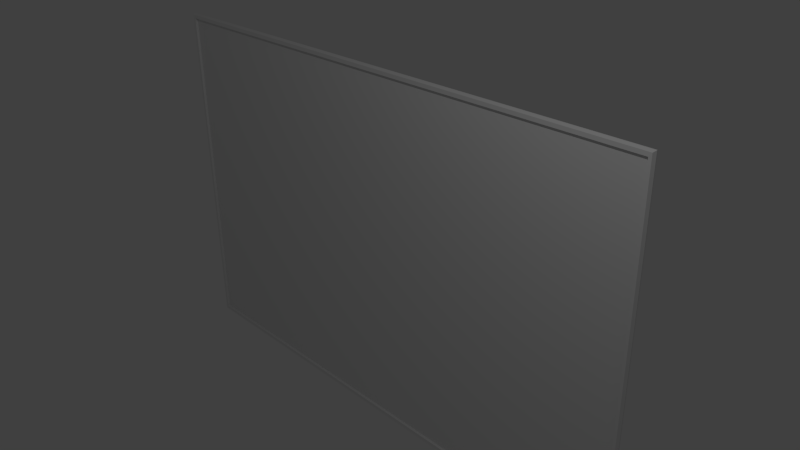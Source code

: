 # Source: QuadroTabelaPer.blend  (saved by Blender 2.68.0; exported with 4.5.12 LTS)
import bpy
from mathutils import Matrix  # noqa: F401  (used for matrix-valued properties, if any)

bpy.ops.wm.read_factory_settings(use_empty=True)
scene = bpy.context.scene
scene.name = 'Scene'

# ---- collections
col_collection_1 = bpy.data.collections.new('Collection 1'); scene.collection.children.link(col_collection_1)

# ---- materials (node trees are filled in below, after node groups)
mat_material = bpy.data.materials.new('Material')
mat_material.alpha_threshold = 0.0
mat_material.use_transparent_shadow = False
mat_material.roughness = 0.5
mat_material.line_color = (0.0, 0.0, 0.0, 1.0)

# ---- material node trees

# ---- world
world_world = bpy.data.worlds.new('World'); scene.world = world_world
world_world.color = (0.05088, 0.05088, 0.05088)
world_world.use_sun_shadow = False
world_world.sun_shadow_jitter_overblur = 0.0
world_world.cycles.sampling_method = 'MANUAL'
world_world.cycles.sample_map_resolution = 256

# ---- cameras
cam_camera = bpy.data.cameras.new('Camera')
cam_camera.clip_end = 100.0
cam_camera.lens = 35.0
cam_camera.sensor_width = 32.0
cam_camera.sensor_height = 18.0
cam_camera.ortho_scale = 7.314
cam_camera.dof.focus_distance = 0.0
cam_camera.dof.aperture_fstop = 128.0

# ---- lights
light_lamp = bpy.data.lights.new('Lamp', 'POINT')
light_lamp.transmission_factor = 0.0
light_lamp.cutoff_distance = 30.0
light_lamp.energy = 100.0
light_lamp.shadow_buffer_clip_start = 1.001
light_lamp.shadow_soft_size = 0.1
light_lamp.shadow_maximum_resolution = 0.006
light_lamp.use_absolute_resolution = True
light_lamp.cycles.use_multiple_importance_sampling = False

# ---- meshes
me_cube = bpy.data.meshes.new('Cube')
me_cube.from_pydata([(-2.0, 0.6261, 2.0), (-2.0, 1.142, 2.0), (-2.0, 0.6261, 2.057), (-2.0, 1.142, 2.057), (-2.031, 0.6261, 2.0), (-2.031, 1.142, 2.0), (-2.031, 0.6261, 2.057), (-2.031, 1.142, 2.057), (-2.0, -1.2, 2.0), (-2.0, -1.2, 2.041), (-2.02, -1.2, 2.0), (-2.02, -1.2, 2.041), (-1.09e-06, 1.142, 2.0), (4.261e-08, 0.6261, 2.0), (2.0, 0.6261, 2.0), (2.0, 1.142, 2.0), (-1.09e-06, 1.142, 2.057), (4.261e-08, 0.6261, 2.057), (2.0, 0.6261, 2.057), (2.0, 1.142, 2.057), (2.031, 0.6261, 2.0), (2.031, 1.142, 2.0), (2.031, 0.6261, 2.057), (2.031, 1.142, 2.057), (4.261e-08, -1.2, 2.0), (2.0, -1.2, 2.0), (4.261e-08, -1.2, 2.041), (2.0, -1.2, 2.041), (2.02, -1.2, 2.0), (2.02, -1.2, 2.041), (-2.0, 0.6261, -9.384e-06), (-2.0, 1.142, -9.384e-06), (-2.0, 0.6261, -2.0), (-2.0, 1.142, -2.0), (-2.0, 0.6261, -2.057), (-2.0, 1.142, -2.057), (-2.031, 0.6261, -9.384e-06), (-2.031, 1.142, -9.384e-06), (-2.031, 0.6261, -2.0), (-2.031, 1.142, -2.0), (-2.031, 0.6261, -2.057), (-2.031, 1.142, -2.057), (-2.0, -1.2, -9.384e-06), (-2.0, -1.2, -2.0), (-2.0, -1.2, -2.041), (-2.02, -1.2, -9.384e-06), (-2.02, -1.2, -2.0), (-2.02, -1.2, -2.041), (-6.13e-07, 1.142, -9.384e-06), (-6.13e-07, 0.6261, -9.384e-06), (2.0, 0.6261, -9.384e-06), (2.0, 1.142, -9.384e-06), (-1.09e-06, 1.142, -2.0), (4.261e-08, 0.6261, -2.0), (2.0, 0.6261, -2.0), (2.0, 1.142, -2.0), (-1.09e-06, 1.142, -2.057), (4.261e-08, 0.6261, -2.057), (2.0, 0.6261, -2.057), (2.0, 1.142, -2.057), (2.031, 0.6261, -9.384e-06), (2.031, 1.142, -9.384e-06), (2.031, 0.6261, -2.0), (2.031, 1.142, -2.0), (2.031, 0.6261, -2.057), (2.031, 1.142, -2.057), (2.0, -1.2, -9.384e-06), (4.261e-08, -1.2, -2.0), (2.0, -1.2, -2.0), (4.261e-08, -1.2, -2.041), (2.0, -1.2, -2.041), (2.02, -1.2, -9.384e-06), (2.02, -1.2, -2.0), (2.02, -1.2, -2.041)], [], [(12, 1, 3, 16), (49, 13, 0, 30), (6, 4, 10, 11), (12, 48, 31, 1), (16, 3, 2, 17), (30, 0, 8, 42), (1, 31, 37, 5), (36, 4, 5, 37), (5, 4, 6, 7), (3, 1, 5, 7), (0, 13, 24, 8), (2, 3, 7, 6), (42, 8, 10, 45), (8, 24, 26, 9), (8, 9, 11, 10), (4, 36, 45, 10), (2, 6, 11, 9), (17, 2, 9, 26), (12, 16, 19, 15), (49, 50, 14, 13), (22, 29, 28, 20), (12, 15, 51, 48), (16, 17, 18, 19), (50, 66, 25, 14), (15, 21, 61, 51), (60, 61, 21, 20), (21, 23, 22, 20), (19, 23, 21, 15), (14, 25, 24, 13), (18, 22, 23, 19), (66, 71, 28, 25), (25, 27, 26, 24), (25, 28, 29, 27), (20, 28, 71, 60), (18, 27, 29, 22), (17, 26, 27, 18), (52, 56, 35, 33), (49, 30, 32, 53), (40, 47, 46, 38), (52, 33, 31, 48), (56, 57, 34, 35), (30, 42, 43, 32), (33, 39, 37, 31), (36, 37, 39, 38), (39, 41, 40, 38), (35, 41, 39, 33), (32, 43, 67, 53), (34, 40, 41, 35), (42, 45, 46, 43), (43, 44, 69, 67), (43, 46, 47, 44), (38, 46, 45, 36), (34, 44, 47, 40), (57, 69, 44, 34), (52, 55, 59, 56), (49, 53, 54, 50), (64, 62, 72, 73), (52, 48, 51, 55), (56, 59, 58, 57), (50, 54, 68, 66), (55, 51, 61, 63), (60, 62, 63, 61), (63, 62, 64, 65), (59, 55, 63, 65), (54, 53, 67, 68), (58, 59, 65, 64), (66, 68, 72, 71), (68, 67, 69, 70), (68, 70, 73, 72), (62, 60, 71, 72), (58, 64, 73, 70), (57, 58, 70, 69)])
_uv = me_cube.uv_layers.new(name='UVMap')
_uv.uv.foreach_set('vector', [0.991, 0.8182, 0.9896, 0.6454, 0.9947, 0.6453, 0.9959, 0.8182, 0.4966, 0.319, 0.4966, 0.6348, 0.008734, 0.6348, 0.008734, 0.319, 0.01173, 0.9639, 0.01185, 0.9594, 0.02638, 0.9595, 0.0263, 0.9626, 0.991, 0.8182, 0.8212, 0.8182, 0.8213, 0.6465, 0.9896, 0.6454, 0.3362, 0.9737, 0.6349, 0.9737, 0.6348, 0.9783, 0.3362, 0.9783, 0.1031, 0.8009, 0.1028, 0.9172, 0.0638, 0.9399, 0.06568, 0.8003, 0.9896, 0.6454, 0.8213, 0.6465, 0.8213, 0.6436, 0.9896, 0.6425, 0.01597, 0.8024, 0.01185, 0.9594, 0.007736, 0.9594, 0.01186, 0.8024, 0.007736, 0.9594, 0.01185, 0.9594, 0.01173, 0.9639, 0.007619, 0.9639, 0.9947, 0.6453, 0.9896, 0.6454, 0.9896, 0.6425, 0.9947, 0.6425, 0.1028, 0.9172, 0.3401, 0.9184, 0.3407, 0.9408, 0.0638, 0.9399, 0.6348, 0.9783, 0.6349, 0.9737, 0.6396, 0.9737, 0.6395, 0.9783, 0.06055, 0.7999, 0.05755, 0.9454, 0.04384, 0.9453, 0.04285, 0.8033, 0.05755, 0.9454, 0.3424, 0.9469, 0.3401, 0.9645, 0.0585, 0.9635, 0.05755, 0.9454, 0.0585, 0.9635, 0.04294, 0.9647, 0.04384, 0.9453, 0.01185, 0.9594, 0.01597, 0.8024, 0.03051, 0.8025, 0.02638, 0.9595, 0.6348, 0.9783, 0.6395, 0.9783, 0.6385, 0.9945, 0.6338, 0.9945, 0.3362, 0.9783, 0.6348, 0.9783, 0.6338, 0.9945, 0.3362, 0.9945, 0.991, 0.8182, 0.9959, 0.8182, 0.9946, 0.991, 0.9896, 0.991, 0.4966, 0.319, 0.9845, 0.319, 0.9845, 0.6348, 0.4966, 0.6348, 0.02018, 0.6426, 0.03468, 0.644, 0.03459, 0.6472, 0.02006, 0.6471, 0.991, 0.8182, 0.9896, 0.991, 0.8212, 0.9898, 0.8212, 0.8182, 0.3362, 0.9737, 0.3362, 0.9783, 0.03749, 0.9783, 0.0374, 0.9737, 0.588, 0.8016, 0.6201, 0.8027, 0.6189, 0.9405, 0.5866, 0.9174, 0.9896, 0.991, 0.9895, 0.9938, 0.8212, 0.9927, 0.8212, 0.9898, 0.01593, 0.8041, 0.01182, 0.8041, 0.01595, 0.6471, 0.02006, 0.6471, 0.01595, 0.6471, 0.01607, 0.6426, 0.02018, 0.6426, 0.02006, 0.6471, 0.9946, 0.991, 0.9947, 0.9938, 0.9895, 0.9938, 0.9896, 0.991, 0.5866, 0.9174, 0.6189, 0.9405, 0.3407, 0.9408, 0.3401, 0.9184, 0.03749, 0.9783, 0.03279, 0.9783, 0.03273, 0.9737, 0.0374, 0.9737, 0.625, 0.8021, 0.6382, 0.8021, 0.6374, 0.9442, 0.6216, 0.9421, 0.6216, 0.9421, 0.6239, 0.9623, 0.3401, 0.9645, 0.3424, 0.9469, 0.6216, 0.9421, 0.6374, 0.9442, 0.6382, 0.9635, 0.6239, 0.9623, 0.02006, 0.6471, 0.03459, 0.6472, 0.03047, 0.8042, 0.01593, 0.8041, 0.03749, 0.9783, 0.03855, 0.9945, 0.03383, 0.9945, 0.03279, 0.9783, 0.3362, 0.9783, 0.3362, 0.9945, 0.03855, 0.9945, 0.03749, 0.9783, 0.6515, 0.8182, 0.6466, 0.8182, 0.6479, 0.6453, 0.6529, 0.6454, 0.4966, 0.319, 0.008734, 0.319, 0.008734, 0.003085, 0.4966, 0.003085, 0.02021, 0.6409, 0.03472, 0.6423, 0.03463, 0.6455, 0.0201, 0.6454, 0.6515, 0.8182, 0.6529, 0.6454, 0.8213, 0.6465, 0.8212, 0.8182, 0.3356, 0.9737, 0.3356, 0.9783, 0.03695, 0.9783, 0.03687, 0.9737, 0.1031, 0.8009, 0.06568, 0.8003, 0.0703, 0.6636, 0.1061, 0.6864, 0.6529, 0.6454, 0.653, 0.6425, 0.8213, 0.6436, 0.8213, 0.6465, 0.01597, 0.8024, 0.01186, 0.8024, 0.01599, 0.6454, 0.0201, 0.6454, 0.01599, 0.6454, 0.0161, 0.6409, 0.02021, 0.6409, 0.0201, 0.6454, 0.6479, 0.6453, 0.6478, 0.6425, 0.653, 0.6425, 0.6529, 0.6454, 0.1061, 0.6864, 0.0703, 0.6636, 0.3406, 0.6651, 0.3363, 0.6867, 0.03695, 0.9783, 0.03226, 0.9783, 0.0322, 0.9737, 0.03687, 0.9737, 0.06055, 0.7999, 0.04285, 0.8033, 0.0461, 0.6628, 0.06522, 0.6605, 0.06522, 0.6605, 0.0607, 0.6424, 0.343, 0.6435, 0.3408, 0.66, 0.06522, 0.6605, 0.0461, 0.6628, 0.04739, 0.6391, 0.0607, 0.6424, 0.0201, 0.6454, 0.03463, 0.6455, 0.03051, 0.8025, 0.01597, 0.8024, 0.03695, 0.9783, 0.03802, 0.9945, 0.03329, 0.9945, 0.03226, 0.9783, 0.3356, 0.9783, 0.3356, 0.9945, 0.03802, 0.9945, 0.03695, 0.9783, 0.6515, 0.8182, 0.6529, 0.991, 0.6478, 0.991, 0.6466, 0.8182, 0.4966, 0.319, 0.4966, 0.003085, 0.9845, 0.003085, 0.9845, 0.319, 0.01169, 0.9656, 0.01181, 0.9611, 0.02634, 0.9612, 0.02626, 0.9644, 0.6515, 0.8182, 0.8212, 0.8182, 0.8212, 0.9898, 0.6529, 0.991, 0.3356, 0.9737, 0.6344, 0.9737, 0.6343, 0.9783, 0.3356, 0.9783, 0.588, 0.8016, 0.5919, 0.6865, 0.6196, 0.6657, 0.6201, 0.8027, 0.6529, 0.991, 0.8212, 0.9898, 0.8212, 0.9927, 0.6529, 0.9938, 0.01593, 0.8041, 0.01181, 0.9611, 0.007699, 0.9611, 0.01182, 0.8041, 0.007699, 0.9611, 0.01181, 0.9611, 0.01169, 0.9656, 0.007581, 0.9656, 0.6478, 0.991, 0.6529, 0.991, 0.6529, 0.9938, 0.6478, 0.9938, 0.5919, 0.6865, 0.3363, 0.6867, 0.3406, 0.6651, 0.6196, 0.6657, 0.6343, 0.9783, 0.6344, 0.9737, 0.6391, 0.9737, 0.639, 0.9783, 0.625, 0.8021, 0.6261, 0.6615, 0.6387, 0.6606, 0.6382, 0.8021, 0.6261, 0.6615, 0.3408, 0.66, 0.343, 0.6435, 0.6285, 0.6435, 0.6261, 0.6615, 0.6285, 0.6435, 0.6375, 0.6423, 0.6387, 0.6606, 0.01181, 0.9611, 0.01593, 0.8041, 0.03047, 0.8042, 0.02634, 0.9612, 0.6343, 0.9783, 0.639, 0.9783, 0.638, 0.9945, 0.6332, 0.9945, 0.3356, 0.9783, 0.6343, 0.9783, 0.6332, 0.9945, 0.3356, 0.9945])
me_cube.materials.append(mat_material)
me_cube.use_remesh_preserve_volume = False
me_cube.use_remesh_preserve_attributes = False
me_cube.use_mirror_vertex_groups = False
me_cube.update()

# ---- objects
ob_cube = bpy.data.objects.new('Cube', me_cube)
ob_lamp = bpy.data.objects.new('Lamp', light_lamp)
ob_camera = bpy.data.objects.new('Camera', cam_camera)

# ---- transforms, parenting, visibility, modifiers, constraints
ob_cube.location = (0.0, 0.0, 0.0)
ob_cube.scale = (1.872, 0.02014, 1.212)
ob_cube.lock_rotations_4d = False
ob_cube.empty_display_type = 'ARROWS'
ob_cube.lineart.crease_threshold = 0.0
ob_lamp.location = (4.076, -2.985, 5.904)
ob_lamp.rotation_euler = (0.6503, 0.05522, 1.866)
ob_lamp.lock_rotations_4d = False
ob_lamp.empty_display_type = 'ARROWS'
ob_lamp.color = (0.0, 0.0, 0.0, 0.0)
ob_lamp.lineart.crease_threshold = 0.0
ob_camera.location = (7.481, -6.508, 5.344)
ob_camera.rotation_euler = (1.109, 0.01082, 0.8149)
ob_camera.lock_rotations_4d = False
ob_camera.empty_display_type = 'ARROWS'
ob_camera.color = (0.0, 0.0, 0.0, 0.0)
ob_camera.display_type = 'WIRE'
ob_camera.lineart.crease_threshold = 0.0

# ---- collection membership
col_collection_1.objects.link(ob_cube)
col_collection_1.objects.link(ob_lamp)
col_collection_1.objects.link(ob_camera)

# ---- scene / render settings (as saved in the file)
scene.camera = ob_camera
scene.frame_start = 1; scene.frame_end = 250; scene.frame_set(1)
scene.render.engine = 'BLENDER_EEVEE_NEXT'
scene.render.image_settings.color_mode = 'RGB'
scene.render.image_settings.compression = 90
scene.render.resolution_percentage = 50
scene.render.dither_intensity = 0.0
scene.cycles.use_denoising = False
scene.cycles.samples = 10
scene.cycles.sampling_pattern = 'TABULATED_SOBOL'
scene.cycles.light_sampling_threshold = 0.0
scene.cycles.use_adaptive_sampling = False
scene.cycles.use_light_tree = False
scene.cycles.blur_glossy = 0.0
scene.cycles.volume_bounces = 1
scene.cycles.pixel_filter_type = 'GAUSSIAN'
scene.cycles.sample_clamp_indirect = 0.0
scene.view_settings.view_transform = 'Standard'
bpy.context.view_layer.update()
